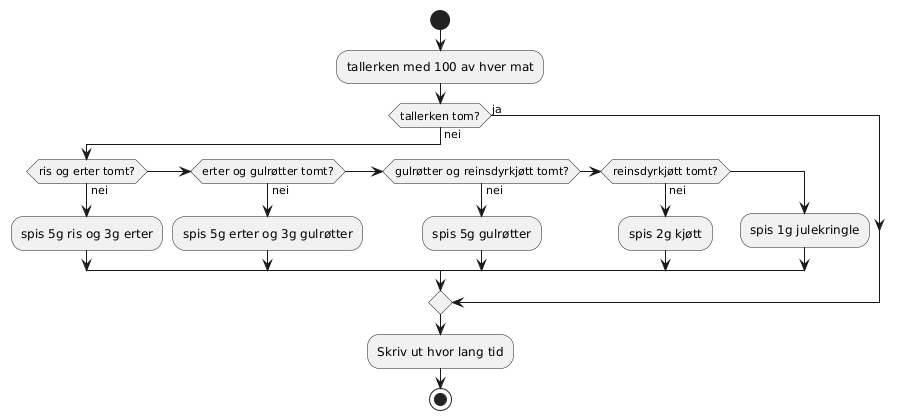

The diagram above was rendered by PlantUML. Its source (embedded in the PNG):
@startuml

start
:tallerken med 100 av hver mat;
if (tallerken tom?) then (nei)
  if (ris og erter tomt?) then (nei)
    :spis 5g ris og 3g erter;
  elseif (erter og gulrøtter tomt?) then (nei)
    :spis 5g erter og 3g gulrøtter;
  elseif (gulrøtter og reinsdyrkjøtt tomt?) then (nei)
    :spis 5g gulrøtter;
  elseif (reinsdyrkjøtt tomt?) then (nei)
    :spis 2g kjøtt;
  else
    :spis 1g julekringle;
  endif
else (ja)
endif
:Skriv ut hvor lang tid;

stop

@enduml